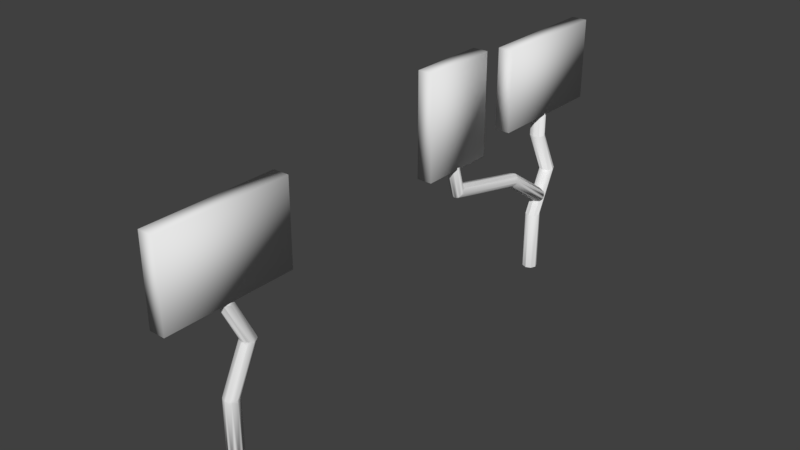 # Source: painel_Planeta3.blend  (saved by Blender 2.79.0; exported with 4.5.12 LTS)
import bpy
from mathutils import Matrix  # noqa: F401  (used for matrix-valued properties, if any)

bpy.ops.wm.read_factory_settings(use_empty=True)
scene = bpy.context.scene
scene.name = 'Scene'

# ---- collections
col_collection_1 = bpy.data.collections.new('Collection 1'); scene.collection.children.link(col_collection_1)

# ---- world
world_world = bpy.data.worlds.new('World'); scene.world = world_world
world_world.color = (0.05088, 0.05088, 0.05088)
world_world.use_sun_shadow = False
world_world.sun_shadow_jitter_overblur = 0.0
world_world.cycles.sampling_method = 'MANUAL'

# ---- meshes
me_cylinder_003 = bpy.data.meshes.new('Cylinder.003')
me_cylinder_003.from_pydata([(0.0, 0.1, -1.0), (0.0, 0.1, 1.0), (0.07071, 0.07071, -1.0), (0.07071, 0.07071, 1.0), (0.1, -4.371e-09, -1.0), (0.1, -4.371e-09, 1.0), (0.07071, -0.07071, -1.0), (0.07071, -0.07071, 1.0), (-8.742e-09, -0.1, -1.0), (-8.742e-09, -0.1, 1.0), (-0.07071, -0.07071, -1.0), (-0.07071, -0.07071, 1.0), (-0.1, 1.192e-09, -1.0), (-0.1, 1.192e-09, 1.0), (-0.07071, 0.07071, -1.0), (-0.07071, 0.07071, 1.0), (0.1245, -0.2287, 0.7342), (0.1952, -0.258, 0.7342), (0.2245, -0.3287, 0.7342), (0.1952, -0.3994, 0.7342), (0.1245, -0.4287, 0.7342), (0.05376, -0.3994, 0.7342), (0.02447, -0.3287, 0.7342), (0.05376, -0.258, 0.7342), (0.08975, 0.1222, -0.2696), (0.119, 0.05151, -0.2696), (0.08975, -0.0192, -0.2696), (0.01904, -0.04849, -0.2696), (-0.05167, -0.0192, -0.2696), (-0.08096, 0.05151, -0.2696), (-0.05167, 0.1222, -0.2696), (0.01904, 0.1515, -0.2696)], [], [(16, 1, 3, 17), (17, 3, 5, 18), (18, 5, 7, 19), (19, 7, 9, 20), (20, 9, 11, 21), (21, 11, 13, 22), (3, 1, 15, 13, 11, 9, 7, 5), (22, 13, 15, 23), (23, 15, 1, 16), (0, 2, 4, 6, 8, 10, 12, 14), (30, 23, 16, 31), (29, 22, 23, 30), (28, 21, 22, 29), (27, 20, 21, 28), (26, 19, 20, 27), (25, 18, 19, 26), (24, 17, 18, 25), (31, 16, 17, 24), (0, 31, 24, 2), (2, 24, 25, 4), (4, 25, 26, 6), (6, 26, 27, 8), (8, 27, 28, 10), (10, 28, 29, 12), (12, 29, 30, 14), (14, 30, 31, 0)])
me_cylinder_003.polygons.foreach_set('use_smooth', [True] * 26)
me_cylinder_003.use_remesh_preserve_volume = False
me_cylinder_003.use_remesh_preserve_attributes = False
me_cylinder_003.use_mirror_vertex_groups = False
me_cylinder_003.update()
me_plane_003 = bpy.data.meshes.new('Plane.003')
me_plane_003.from_pydata([(-0.2662, -1.0, -5.54e-08), (1.0, -1.0, 0.0), (-0.2662, 0.6319, 6.892e-08), (1.0, 0.6319, 1.243e-07), (-0.2662, -1.0, -0.2413), (1.0, -1.0, -0.2413), (-0.2662, 0.6319, -0.2413), (1.0, 0.6319, -0.2413)], [], [(0, 2, 3, 1), (4, 5, 7, 6), (1, 3, 7, 5), (2, 0, 4, 6), (3, 2, 6, 7), (0, 1, 5, 4)])
me_plane_003.polygons.foreach_set('use_smooth', [True] * 6)
me_plane_003.use_remesh_preserve_volume = False
me_plane_003.use_remesh_preserve_attributes = False
me_plane_003.use_mirror_vertex_groups = False
me_plane_003.update()
me_plane_001 = bpy.data.meshes.new('Plane.001')
me_plane_001.from_pydata([(-0.2662, -1.0, -5.54e-08), (1.0, -1.0, 0.0), (-0.2662, 1.0, -5.54e-08), (1.0, 1.0, 0.0), (-0.2662, -1.0, -0.2413), (1.0, -1.0, -0.2413), (-0.2662, 1.0, -0.2413), (1.0, 1.0, -0.2413)], [], [(0, 2, 3, 1), (4, 5, 7, 6), (1, 3, 7, 5), (2, 0, 4, 6), (3, 2, 6, 7), (0, 1, 5, 4)])
me_plane_001.polygons.foreach_set('use_smooth', [True] * 6)
me_plane_001.use_remesh_preserve_volume = False
me_plane_001.use_remesh_preserve_attributes = False
me_plane_001.use_mirror_vertex_groups = False
me_plane_001.update()
me_cylinder_001 = bpy.data.meshes.new('Cylinder.001')
me_cylinder_001.from_pydata([(0.0, 0.1, -1.0), (0.0, 0.1, 1.0), (0.07071, 0.07071, -1.0), (0.07071, 0.07071, 1.0), (0.1, -4.371e-09, -1.0), (0.1, -4.371e-09, 1.0), (0.07071, -0.07071, -1.0), (0.07071, -0.07071, 1.0), (-8.742e-09, -0.1, -1.0), (-8.742e-09, -0.1, 1.0), (-0.07071, -0.07071, -1.0), (-0.07071, -0.07071, 1.0), (-0.1, 1.192e-09, -1.0), (-0.1, 1.192e-09, 1.0), (-0.07071, 0.07071, -1.0), (-0.07071, 0.07071, 1.0), (0.0, 0.1, -0.1771), (0.07071, 0.07071, -0.1771), (0.1, -4.371e-09, -0.1771), (0.07071, -0.07071, -0.1771), (-8.742e-09, -0.1, -0.1771), (-0.07071, -0.07071, -0.1771), (-0.1, 1.192e-09, -0.1771), (-0.07071, 0.07071, -0.1771), (0.0, 0.3906, 0.4167), (0.07071, 0.3613, 0.4167), (0.1, 0.2906, 0.4167), (0.07071, 0.2198, 0.4167), (-8.742e-09, 0.1906, 0.4167), (-0.07071, 0.2198, 0.4167), (-0.1, 0.2906, 0.4167), (-0.07071, 0.3613, 0.4167)], [], [(24, 1, 3, 25), (25, 3, 5, 26), (26, 5, 7, 27), (27, 7, 9, 28), (28, 9, 11, 29), (29, 11, 13, 30), (3, 1, 15, 13, 11, 9, 7, 5), (30, 13, 15, 31), (31, 15, 1, 24), (0, 2, 4, 6, 8, 10, 12, 14), (14, 23, 16, 0), (12, 22, 23, 14), (10, 21, 22, 12), (8, 20, 21, 10), (6, 19, 20, 8), (4, 18, 19, 6), (2, 17, 18, 4), (0, 16, 17, 2), (23, 31, 24, 16), (22, 30, 31, 23), (21, 29, 30, 22), (20, 28, 29, 21), (19, 27, 28, 20), (18, 26, 27, 19), (17, 25, 26, 18), (16, 24, 25, 17)])
me_cylinder_001.polygons.foreach_set('use_smooth', [True] * 26)
me_cylinder_001.use_remesh_preserve_volume = False
me_cylinder_001.use_remesh_preserve_attributes = False
me_cylinder_001.use_mirror_vertex_groups = False
me_cylinder_001.update()
me_cylinder_002 = bpy.data.meshes.new('Cylinder.002')
me_cylinder_002.from_pydata([(0.0, 0.1, -1.0), (0.0, 0.1, 1.0), (0.07071, 0.07071, -1.0), (0.07071, 0.07071, 1.0), (0.1, -4.371e-09, -1.0), (0.1, -4.371e-09, 1.0), (0.07071, -0.07071, -1.0), (0.07071, -0.07071, 1.0), (-8.742e-09, -0.1, -1.0), (-8.742e-09, -0.1, 1.0), (-0.07071, -0.07071, -1.0), (-0.07071, -0.07071, 1.0), (-0.1, 1.192e-09, -1.0), (-0.1, 1.192e-09, 1.0), (-0.07071, 0.07071, -1.0), (-0.07071, 0.07071, 1.0), (0.0, 0.1, -0.1771), (0.07071, 0.07071, -0.1771), (0.1, -4.371e-09, -0.1771), (0.07071, -0.07071, -0.1771), (-8.742e-09, -0.1, -0.1771), (-0.07071, -0.07071, -0.1771), (-0.1, 1.192e-09, -0.1771), (-0.07071, 0.07071, -0.1771), (0.0, 0.3906, 0.4167), (0.07071, 0.3613, 0.4167), (0.1, 0.2906, 0.4167), (0.07071, 0.2198, 0.4167), (-8.742e-09, 0.1906, 0.4167), (-0.07071, 0.2198, 0.4167), (-0.1, 0.2906, 0.4167), (-0.07071, 0.3613, 0.4167), (0.07071, 0.07071, 1.0), (0.0, 0.1, 1.0), (0.1, -4.371e-09, 1.0), (0.07071, -0.07071, 1.0), (-8.742e-09, -0.1, 1.0), (-0.07071, -0.07071, 1.0), (-0.1, 1.192e-09, 1.0), (-0.07071, 0.07071, 1.0), (0.07071, 0.07071, 1.319), (0.0, 0.1, 1.319), (0.1, -4.371e-09, 1.319), (0.07071, -0.07071, 1.319), (-8.742e-09, -0.1, 1.319), (-0.07071, -0.07071, 1.319), (-0.1, 1.192e-09, 1.319), (-0.07071, 0.07071, 1.319)], [], [(24, 1, 3, 25), (25, 3, 5, 26), (26, 5, 7, 27), (27, 7, 9, 28), (28, 9, 11, 29), (29, 11, 13, 30), (1, 15, 39, 33), (30, 13, 15, 31), (31, 15, 1, 24), (0, 2, 4, 6, 8, 10, 12, 14), (14, 23, 16, 0), (12, 22, 23, 14), (10, 21, 22, 12), (8, 20, 21, 10), (6, 19, 20, 8), (4, 18, 19, 6), (2, 17, 18, 4), (0, 16, 17, 2), (23, 31, 24, 16), (22, 30, 31, 23), (21, 29, 30, 22), (20, 28, 29, 21), (19, 27, 28, 20), (18, 26, 27, 19), (17, 25, 26, 18), (16, 24, 25, 17), (32, 33, 41, 40), (3, 1, 33, 32), (7, 5, 34, 35), (13, 11, 37, 38), (9, 7, 35, 36), (15, 13, 38, 39), (5, 3, 32, 34), (11, 9, 36, 37), (40, 41, 47, 46, 45, 44, 43, 42), (33, 39, 47, 41), (38, 37, 45, 46), (36, 35, 43, 44), (34, 32, 40, 42), (39, 38, 46, 47), (37, 36, 44, 45), (35, 34, 42, 43)])
me_cylinder_002.polygons.foreach_set('use_smooth', [True] * 42)
me_cylinder_002.use_remesh_preserve_volume = False
me_cylinder_002.use_remesh_preserve_attributes = False
me_cylinder_002.use_mirror_vertex_groups = False
me_cylinder_002.update()
me_plane_002 = bpy.data.meshes.new('Plane.002')
me_plane_002.from_pydata([(-0.2662, -1.0, -5.54e-08), (1.0, -1.0, 0.0), (-0.2662, 1.0, -5.54e-08), (1.0, 1.0, 0.0), (-0.2662, -1.0, -0.2413), (1.0, -1.0, -0.2413), (-0.2662, 1.0, -0.2413), (1.0, 1.0, -0.2413)], [], [(0, 2, 3, 1), (4, 5, 7, 6), (1, 3, 7, 5), (2, 0, 4, 6), (3, 2, 6, 7), (0, 1, 5, 4)])
me_plane_002.polygons.foreach_set('use_smooth', [True] * 6)
me_plane_002.use_remesh_preserve_volume = False
me_plane_002.use_remesh_preserve_attributes = False
me_plane_002.use_mirror_vertex_groups = False
me_plane_002.update()

# ---- objects
ob_cylinder_002 = bpy.data.objects.new('Cylinder.002', me_cylinder_003)
ob_plane_002 = bpy.data.objects.new('Plane.002', me_plane_003)
ob_plane = bpy.data.objects.new('Plane', me_plane_001)
ob_cylinder = bpy.data.objects.new('Cylinder', me_cylinder_001)
ob_cylinder_001 = bpy.data.objects.new('Cylinder.001', me_cylinder_002)
ob_plane_001 = bpy.data.objects.new('Plane.001', me_plane_002)

# ---- transforms, parenting, visibility, modifiers, constraints
ob_cylinder_002.location = (-0.1052, 2.395, 0.2239)
ob_cylinder_002.rotation_euler = (1.017, 0.1286, -0.2299)
ob_cylinder_002.lineart.crease_threshold = 0.0
_m = ob_cylinder_002.modifiers.new('Bevel', 'BEVEL')
_m.width = 0.647
_m.width_pct = 0.647
_m.segments = 2
_m.affect = 'VERTICES'
_m.angle_limit = 0.0
_m.profile = 0.6357
_m.spread = 0.0
ob_plane_002.location = (-0.1223, 1.231, 1.493)
ob_plane_002.rotation_euler = (7.854, -4.371e-08, 1.571)
ob_plane_002.scale = (0.8605, 0.8605, 0.8605)
ob_plane_002.lineart.crease_threshold = 0.0
ob_plane.location = (0.09747, -2.458, 1.5)
ob_plane.rotation_euler = (6.283, 1.571, 0.0)
ob_plane.scale = (0.8605, 0.8605, 0.8605)
ob_plane.lineart.crease_threshold = 0.0
ob_cylinder.location = (0.001576, -2.487, -0.3675)
ob_cylinder.lineart.crease_threshold = 0.0
_m = ob_cylinder.modifiers.new('Bevel', 'BEVEL')
_m.width = 0.647
_m.width_pct = 0.647
_m.segments = 2
_m.affect = 'VERTICES'
_m.angle_limit = 0.0
_m.profile = 0.6357
_m.spread = 0.0
ob_cylinder_001.location = (0.001576, 3.148, -0.3675)
ob_cylinder_001.lineart.crease_threshold = 0.0
_m = ob_cylinder_001.modifiers.new('Bevel', 'BEVEL')
_m.width = 0.647
_m.width_pct = 0.647
_m.segments = 2
_m.affect = 'VERTICES'
_m.angle_limit = 0.0
_m.profile = 0.6357
_m.spread = 0.0
ob_plane_001.location = (0.09747, 3.177, 1.799)
ob_plane_001.rotation_euler = (6.283, 1.571, 0.0)
ob_plane_001.scale = (0.8605, 0.8605, 0.8605)
ob_plane_001.lineart.crease_threshold = 0.0

# ---- collection membership
col_collection_1.objects.link(ob_cylinder_002)
col_collection_1.objects.link(ob_plane_002)
col_collection_1.objects.link(ob_plane)
col_collection_1.objects.link(ob_cylinder)
col_collection_1.objects.link(ob_cylinder_001)
col_collection_1.objects.link(ob_plane_001)

# ---- scene / render settings (as saved in the file)
scene.frame_start = 1; scene.frame_end = 250; scene.frame_set(1)
scene.render.engine = 'BLENDER_EEVEE_NEXT'
scene.render.resolution_percentage = 50
scene.render.dither_intensity = 0.0
scene.cycles.use_denoising = False
scene.cycles.samples = 128
scene.cycles.sampling_pattern = 'TABULATED_SOBOL'
scene.cycles.use_adaptive_sampling = False
scene.cycles.use_light_tree = False
scene.cycles.blur_glossy = 0.0
scene.cycles.sample_clamp_indirect = 0.0
scene.view_settings.view_transform = 'Standard'
bpy.context.view_layer.update()

# ---- added for rendering (the .blend has no active camera and no usable light): camera, sun
cam_auto = bpy.data.cameras.new('AutoCamera')
cam_auto.lens = 50.0
cam_auto.sensor_width = 36.0
cam_auto.clip_end = 1000.0
ob_auto_camera = bpy.data.objects.new('AutoCamera', cam_auto)
scene.collection.objects.link(ob_auto_camera)
ob_auto_camera.location = (7.45018, -8.67314, 6.3561)
ob_auto_camera.rotation_euler = (1.09748, -7.21219e-08, 0.694738)
scene.camera = ob_auto_camera
light_auto_sun = bpy.data.lights.new('AutoSun', 'SUN')
light_auto_sun.energy = 3.0
light_auto_sun.angle = 0.0523599
ob_auto_sun = bpy.data.objects.new('AutoSun', light_auto_sun)
scene.collection.objects.link(ob_auto_sun)
ob_auto_sun.rotation_euler = (0.872665, 0.174533, 0.523599)
bpy.context.view_layer.update()
